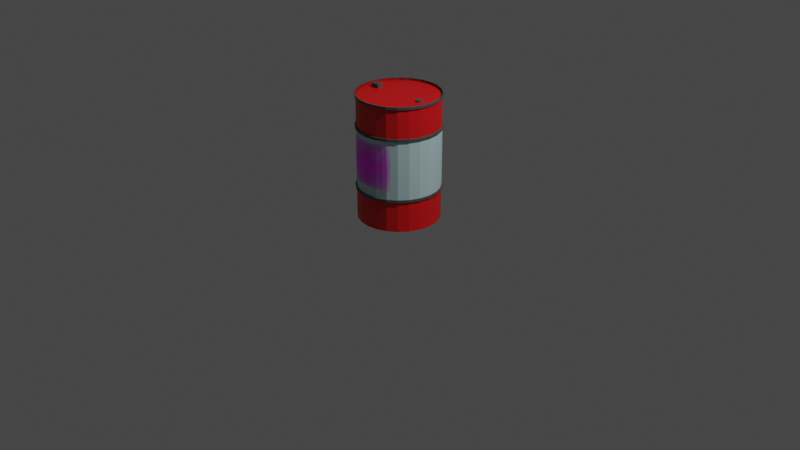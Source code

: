 # Source: boom-barrel.blend  (saved by Blender 3.6.11; exported with 4.5.12 LTS)
import bpy
from mathutils import Matrix  # noqa: F401  (used for matrix-valued properties, if any)

bpy.ops.wm.read_factory_settings(use_empty=True)
scene = bpy.context.scene
scene.name = 'Scene'

# ---- collections
col_collection = bpy.data.collections.new('Collection'); scene.collection.children.link(col_collection)
col_boom_barrel = bpy.data.collections.new('Boom-Barrel'); scene.collection.children.link(col_boom_barrel)

# ---- images (referenced by path relative to the original .blend; pixels are not part of the script)
import os
ASSET_DIR = os.environ.get("B2B_ASSET_DIR", "")  # directory of the original .blend (textures are referenced by path, not embedded)
HERE = os.path.dirname(os.path.abspath(__file__))  # packed textures are extracted next to this script under _unpacked/

def load_image(name, relpath, width, height, colorspace="sRGB"):
    """Load a texture the original file referenced (path relative to the .blend, or extracted next to this script)."""
    p = next((c for c in (os.path.join(HERE, relpath), os.path.join(ASSET_DIR, relpath)) if relpath and os.path.exists(c)), "")
    if p:
        img = bpy.data.images.load(p, check_existing=True)
        img.name = name
    else:  # same state as the original file: an image datablock whose file is absent (Cycles renders it pink)
        img = bpy.data.images.new(name, width, height)
        img.source = "FILE"
        img.filepath = "//" + (relpath or name)
    img.colorspace_settings.name = colorspace
    return img
img_explosive_sign_png = load_image('explosive-sign.png', 'explosive-sign.png', 1024, 1024, 'sRGB')

# ---- materials (node trees are filled in below, after node groups)
mat_rim = bpy.data.materials.new('Rim')
mat_rim.use_transparent_shadow = False
mat_explosive_sign = bpy.data.materials.new('explosive-sign')
mat_explosive_sign.surface_render_method = 'BLENDED'
mat_explosive_sign.blend_method = 'BLEND'
mat_red = bpy.data.materials.new('Red')
mat_red.use_transparent_shadow = False
mat_white = bpy.data.materials.new('White')
mat_white.use_transparent_shadow = False

# ---- material node trees
mat_rim.use_nodes = True; mat_rim.node_tree.nodes.clear()
_N = mat_rim.node_tree.nodes; _L = mat_rim.node_tree.links
n0 = _N.new('ShaderNodeBsdfPrincipled'); n0.name = 'Principled BSDF'; n0.location = (10, 300)
n0.distribution = 'GGX'
n0.subsurface_method = 'RANDOM_WALK_SKIN'
n0.inputs[0].default_value = (0.07518, 0.07518, 0.07518, 1.0)
n0.inputs[3].default_value = 1.45
n0.inputs[27].default_value = (0.0, 0.0, 0.0, 1.0)
n0.inputs[28].default_value = 1.0
n1 = _N.new('ShaderNodeOutputMaterial'); n1.name = 'Material Output'; n1.location = (300, 300)
_L.new(n0.outputs[0], n1.inputs[0])
n1.is_active_output = True
mat_explosive_sign.use_nodes = True; mat_explosive_sign.node_tree.nodes.clear()
_N = mat_explosive_sign.node_tree.nodes; _L = mat_explosive_sign.node_tree.links
n0 = _N.new('ShaderNodeOutputMaterial'); n0.name = 'Material Output'; n0.location = (300, 300)
n1 = _N.new('ShaderNodeTexImage'); n1.name = 'Image Texture'; n1.location = (-200, 300)
n1.image = img_explosive_sign_png
n1.extension = 'CLIP'
n2 = _N.new('ShaderNodeBsdfPrincipled'); n2.name = 'Principled BSDF'; n2.location = (0, 300)
n2.distribution = 'GGX'
n2.subsurface_method = 'RANDOM_WALK_SKIN'
n2.inputs[3].default_value = 1.45
n2.inputs[27].default_value = (0.0, 0.0, 0.0, 1.0)
n2.inputs[28].default_value = 1.0
_L.new(n1.outputs[0], n2.inputs[0])
_L.new(n1.outputs[1], n2.inputs[4])
_L.new(n2.outputs[0], n0.inputs[0])
n0.is_active_output = True
mat_red.use_nodes = True; mat_red.node_tree.nodes.clear()
_N = mat_red.node_tree.nodes; _L = mat_red.node_tree.links
n0 = _N.new('ShaderNodeBsdfPrincipled'); n0.name = 'Principled BSDF'; n0.location = (10, 300)
n0.distribution = 'GGX'
n0.subsurface_method = 'RANDOM_WALK_SKIN'
n0.inputs[0].default_value = (0.7104, 0.005144, 0.006856, 1.0)
n0.inputs[3].default_value = 1.45
n0.inputs[27].default_value = (0.0, 0.0, 0.0, 1.0)
n0.inputs[28].default_value = 1.0
n1 = _N.new('ShaderNodeOutputMaterial'); n1.name = 'Material Output'; n1.location = (300, 300)
_L.new(n0.outputs[0], n1.inputs[0])
n1.is_active_output = True
mat_white.use_nodes = True; mat_white.node_tree.nodes.clear()
_N = mat_white.node_tree.nodes; _L = mat_white.node_tree.links
n0 = _N.new('ShaderNodeBsdfPrincipled'); n0.name = 'Principled BSDF'; n0.location = (10, 300)
n0.distribution = 'GGX'
n0.subsurface_method = 'RANDOM_WALK_SKIN'
n0.inputs[0].default_value = (0.4745, 0.6507, 0.6769, 1.0)
n0.inputs[3].default_value = 1.45
n0.inputs[27].default_value = (0.0, 0.0, 0.0, 1.0)
n0.inputs[28].default_value = 1.0
n1 = _N.new('ShaderNodeOutputMaterial'); n1.name = 'Material Output'; n1.location = (300, 300)
_L.new(n0.outputs[0], n1.inputs[0])
n1.is_active_output = True

# ---- world
world_world = bpy.data.worlds.new('World'); scene.world = world_world
world_world.use_nodes = True; world_world.node_tree.nodes.clear()
_N = world_world.node_tree.nodes; _L = world_world.node_tree.links
n0 = _N.new('ShaderNodeOutputWorld'); n0.name = 'World Output'; n0.location = (300, 300)
n1 = _N.new('ShaderNodeBackground'); n1.name = 'Background'; n1.location = (10, 300)
n1.inputs[0].default_value = (0.05088, 0.05088, 0.05088, 1.0)
_L.new(n1.outputs[0], n0.inputs[0])
n0.is_active_output = True
world_world.color = (0.05088, 0.05088, 0.05088)
world_world.use_sun_shadow = False
world_world.sun_shadow_jitter_overblur = 0.0

# ---- cameras
cam_camera = bpy.data.cameras.new('Camera')
cam_camera.clip_end = 100.0
cam_camera.ortho_scale = 7.314

# ---- lights
light_light = bpy.data.lights.new('Light', 'POINT')
light_light.transmission_factor = 0.0
light_light.energy = 1000.0
light_light.shadow_soft_size = 0.1
light_light.shadow_maximum_resolution = 0.006
light_light.use_absolute_resolution = True

# ---- meshes
me_cube = bpy.data.meshes.new('Cube')
me_cube.from_pydata([(-1.0, -1.0, -1.0), (-1.0, -1.0, 1.0), (-1.0, 1.0, -1.0), (-1.0, 1.0, 1.0), (1.0, -1.0, -1.0), (1.0, -1.0, 1.0), (1.0, 1.0, -1.0), (1.0, 1.0, 1.0)], [], [(0, 1, 3, 2), (2, 3, 7, 6), (6, 7, 5, 4), (4, 5, 1, 0), (2, 6, 4, 0), (7, 3, 1, 5)])
_uv = me_cube.uv_layers.new(name='UVMap')
_uv.uv.foreach_set('vector', [0.375, 0.0, 0.625, 0.0, 0.625, 0.25, 0.375, 0.25, 0.375, 0.25, 0.625, 0.25, 0.625, 0.5, 0.375, 0.5, 0.375, 0.5, 0.625, 0.5, 0.625, 0.75, 0.375, 0.75, 0.375, 0.75, 0.625, 0.75, 0.625, 1.0, 0.375, 1.0, 0.125, 0.5, 0.375, 0.5, 0.375, 0.75, 0.125, 0.75, 0.625, 0.5, 0.875, 0.5, 0.875, 0.75, 0.625, 0.75])
me_cube.materials.append(mat_rim)
me_cube.update()
me_cylinder_004 = bpy.data.meshes.new('Cylinder.004')
me_cylinder_004.from_pydata([(0.0, 1.0, -1.0), (0.0, 1.0, 1.0), (0.3827, 0.9239, -1.0), (0.3827, 0.9239, 1.0), (0.7071, 0.7071, -1.0), (0.7071, 0.7071, 1.0), (0.9239, 0.3827, -1.0), (0.9239, 0.3827, 1.0), (1.0, 0.0, -1.0), (1.0, 0.0, 1.0), (0.9239, -0.3827, -1.0), (0.9239, -0.3827, 1.0), (0.7071, -0.7071, -1.0), (0.7071, -0.7071, 1.0), (0.3827, -0.9239, -1.0), (0.3827, -0.9239, 1.0), (0.0, -1.0, -1.0), (0.0, -1.0, 1.0), (-0.3827, -0.9239, -1.0), (-0.3827, -0.9239, 1.0), (-0.7071, -0.7071, -1.0), (-0.7071, -0.7071, 1.0), (-0.9239, -0.3827, -1.0), (-0.9239, -0.3827, 1.0), (-1.0, 0.0, -1.0), (-1.0, 0.0, 1.0), (-0.9239, 0.3827, -1.0), (-0.9239, 0.3827, 1.0), (-0.7071, 0.7071, -1.0), (-0.7071, 0.7071, 1.0), (-0.3827, 0.9239, -1.0), (-0.3827, 0.9239, 1.0)], [], [(0, 1, 3, 2), (2, 3, 5, 4), (4, 5, 7, 6), (6, 7, 9, 8), (8, 9, 11, 10), (10, 11, 13, 12), (12, 13, 15, 14), (14, 15, 17, 16), (16, 17, 19, 18), (18, 19, 21, 20), (20, 21, 23, 22), (22, 23, 25, 24), (24, 25, 27, 26), (26, 27, 29, 28), (3, 1, 31, 29, 27, 25, 23, 21, 19, 17, 15, 13, 11, 9, 7, 5), (28, 29, 31, 30), (30, 31, 1, 0), (0, 2, 4, 6, 8, 10, 12, 14, 16, 18, 20, 22, 24, 26, 28, 30)])
_uv = me_cylinder_004.uv_layers.new(name='UVMap')
_uv.uv.foreach_set('vector', [1.0, 0.5, 1.0, 1.0, 0.9375, 1.0, 0.9375, 0.5, 0.9375, 0.5, 0.9375, 1.0, 0.875, 1.0, 0.875, 0.5, 0.875, 0.5, 0.875, 1.0, 0.8125, 1.0, 0.8125, 0.5, 0.8125, 0.5, 0.8125, 1.0, 0.75, 1.0, 0.75, 0.5, 0.75, 0.5, 0.75, 1.0, 0.6875, 1.0, 0.6875, 0.5, 0.6875, 0.5, 0.6875, 1.0, 0.625, 1.0, 0.625, 0.5, 0.625, 0.5, 0.625, 1.0, 0.5625, 1.0, 0.5625, 0.5, 0.5625, 0.5, 0.5625, 1.0, 0.5, 1.0, 0.5, 0.5, 0.5, 0.5, 0.5, 1.0, 0.4375, 1.0, 0.4375, 0.5, 0.4375, 0.5, 0.4375, 1.0, 0.375, 1.0, 0.375, 0.5, 0.375, 0.5, 0.375, 1.0, 0.3125, 1.0, 0.3125, 0.5, 0.3125, 0.5, 0.3125, 1.0, 0.25, 1.0, 0.25, 0.5, 0.25, 0.5, 0.25, 1.0, 0.1875, 1.0, 0.1875, 0.5, 0.1875, 0.5, 0.1875, 1.0, 0.125, 1.0, 0.125, 0.5, 0.3418, 0.4717, 0.25, 0.49, 0.1582, 0.4717, 0.08029, 0.4197, 0.02827, 0.3418, 0.01, 0.25, 0.02827, 0.1582, 0.08029, 0.08029, 0.1582, 0.02827, 0.25, 0.01, 0.3418, 0.02827, 0.4197, 0.08029, 0.4717, 0.1582, 0.49, 0.25, 0.4717, 0.3418, 0.4197, 0.4197, 0.125, 0.5, 0.125, 1.0, 0.0625, 1.0, 0.0625, 0.5, 0.0625, 0.5, 0.0625, 1.0, 0.0, 1.0, 0.0, 0.5, 0.75, 0.49, 0.8418, 0.4717, 0.9197, 0.4197, 0.9717, 0.3418, 0.99, 0.25, 0.9717, 0.1582, 0.9197, 0.08029, 0.8418, 0.02827, 0.75, 0.01, 0.6582, 0.02827, 0.5803, 0.08029, 0.5283, 0.1582, 0.51, 0.25, 0.5283, 0.3418, 0.5803, 0.4197, 0.6582, 0.4717])
me_cylinder_004.materials.append(mat_rim)
me_cylinder_004.update()
me_explosive_sign = bpy.data.meshes.new('explosive-sign')
me_explosive_sign.from_pydata([(0.2526, 3.576e-07, -0.2261), (-0.2526, 1.788e-07, -0.2261), (0.2526, 4.172e-07, 0.2261), (-0.2526, 2.384e-07, 0.2261), (0.2526, 4.172e-07, 0.1696), (0.2526, 3.576e-07, 0.1131), (0.2526, 3.576e-07, 0.05653), (0.2526, 3.576e-07, 5.96e-08), (0.2526, 3.576e-07, -0.05653), (0.2526, 3.576e-07, -0.1131), (0.2526, 3.576e-07, -0.1696), (0.1895, 3.576e-07, -0.2261), (0.1263, 3.576e-07, -0.2261), (0.06316, 2.98e-07, -0.2261), (-1.863e-09, 2.98e-07, -0.2261), (-0.06316, 2.384e-07, -0.2261), (-0.1263, 2.384e-07, -0.2261), (-0.1895, 2.384e-07, -0.2261), (-0.2526, 1.788e-07, -0.1696), (-0.2526, 2.384e-07, -0.1131), (-0.2526, 2.384e-07, -0.05653), (-0.2526, 2.384e-07, 5.96e-08), (-0.2526, 2.384e-07, 0.05653), (-0.2526, 2.384e-07, 0.1131), (-0.2526, 2.384e-07, 0.1696), (-0.1895, 2.384e-07, 0.2261), (-0.1263, 2.384e-07, 0.2261), (-0.06316, 2.98e-07, 0.2261), (-1.863e-09, 2.98e-07, 0.2261), (0.06316, 3.576e-07, 0.2261), (0.1263, 3.576e-07, 0.2261), (0.1895, 3.576e-07, 0.2261), (0.1895, 3.576e-07, -0.1696), (0.1895, 3.576e-07, -0.1131), (0.1895, 3.576e-07, -0.05653), (0.1895, 3.576e-07, 5.96e-08), (0.1895, 3.576e-07, 0.05653), (0.1895, 3.576e-07, 0.1131), (0.1895, 3.576e-07, 0.1696), (0.1263, 3.576e-07, -0.1696), (0.1263, 3.576e-07, -0.1131), (0.1263, 3.576e-07, -0.05653), (0.1263, 3.576e-07, 5.96e-08), (0.1263, 3.576e-07, 0.05653), (0.1263, 3.576e-07, 0.1131), (0.1263, 3.576e-07, 0.1696), (0.06316, 2.98e-07, -0.1696), (0.06316, 2.98e-07, -0.1131), (0.06316, 2.98e-07, -0.05653), (0.06316, 2.98e-07, 5.96e-08), (0.06316, 2.98e-07, 0.05653), (0.06316, 2.98e-07, 0.1131), (0.06316, 2.98e-07, 0.1696), (-1.863e-09, 2.98e-07, -0.1696), (-1.863e-09, 2.98e-07, -0.1131), (-1.863e-09, 2.98e-07, -0.05653), (-1.863e-09, 2.98e-07, 5.96e-08), (-1.863e-09, 2.98e-07, 0.05653), (-1.863e-09, 2.98e-07, 0.1131), (-1.863e-09, 2.98e-07, 0.1696), (-0.06316, 2.98e-07, -0.1696), (-0.06316, 2.98e-07, -0.1131), (-0.06316, 2.98e-07, -0.05653), (-0.06316, 2.98e-07, 5.96e-08), (-0.06316, 2.98e-07, 0.05653), (-0.06316, 2.98e-07, 0.1131), (-0.06316, 2.98e-07, 0.1696), (-0.1263, 2.384e-07, -0.1696), (-0.1263, 2.384e-07, -0.1131), (-0.1263, 2.384e-07, -0.05653), (-0.1263, 2.384e-07, 5.96e-08), (-0.1263, 2.384e-07, 0.05653), (-0.1263, 2.384e-07, 0.1131), (-0.1263, 2.384e-07, 0.1696), (-0.1895, 2.384e-07, -0.1696), (-0.1895, 2.384e-07, -0.1131), (-0.1895, 2.384e-07, -0.05653), (-0.1895, 2.384e-07, 5.96e-08), (-0.1895, 2.384e-07, 0.05653), (-0.1895, 2.384e-07, 0.1131), (-0.1895, 2.384e-07, 0.1696)], [], [(80, 24, 3, 25), (4, 38, 31, 2), (38, 45, 30, 31), (45, 52, 29, 30), (52, 59, 28, 29), (59, 66, 27, 28), (66, 73, 26, 27), (73, 80, 25, 26), (0, 11, 32, 10), (10, 32, 33, 9), (9, 33, 34, 8), (8, 34, 35, 7), (7, 35, 36, 6), (6, 36, 37, 5), (5, 37, 38, 4), (11, 12, 39, 32), (32, 39, 40, 33), (33, 40, 41, 34), (34, 41, 42, 35), (35, 42, 43, 36), (36, 43, 44, 37), (37, 44, 45, 38), (12, 13, 46, 39), (39, 46, 47, 40), (40, 47, 48, 41), (41, 48, 49, 42), (42, 49, 50, 43), (43, 50, 51, 44), (44, 51, 52, 45), (13, 14, 53, 46), (46, 53, 54, 47), (47, 54, 55, 48), (48, 55, 56, 49), (49, 56, 57, 50), (50, 57, 58, 51), (51, 58, 59, 52), (14, 15, 60, 53), (53, 60, 61, 54), (54, 61, 62, 55), (55, 62, 63, 56), (56, 63, 64, 57), (57, 64, 65, 58), (58, 65, 66, 59), (15, 16, 67, 60), (60, 67, 68, 61), (61, 68, 69, 62), (62, 69, 70, 63), (63, 70, 71, 64), (64, 71, 72, 65), (65, 72, 73, 66), (16, 17, 74, 67), (67, 74, 75, 68), (68, 75, 76, 69), (69, 76, 77, 70), (70, 77, 78, 71), (71, 78, 79, 72), (72, 79, 80, 73), (17, 1, 18, 74), (74, 18, 19, 75), (75, 19, 20, 76), (76, 20, 21, 77), (77, 21, 22, 78), (78, 22, 23, 79), (79, 23, 24, 80)])
_uv = me_explosive_sign.uv_layers.new(name='UVMap')
_uv.uv.foreach_set('vector', [0.875, 0.875, 1.0, 0.875, 1.0, 1.0, 0.875, 1.0, 0.0, 0.875, 0.125, 0.875, 0.125, 1.0, 0.0, 1.0, 0.125, 0.875, 0.25, 0.875, 0.25, 1.0, 0.125, 1.0, 0.25, 0.875, 0.375, 0.875, 0.375, 1.0, 0.25, 1.0, 0.375, 0.875, 0.5, 0.875, 0.5, 1.0, 0.375, 1.0, 0.5, 0.875, 0.625, 0.875, 0.625, 1.0, 0.5, 1.0, 0.625, 0.875, 0.75, 0.875, 0.75, 1.0, 0.625, 1.0, 0.75, 0.875, 0.875, 0.875, 0.875, 1.0, 0.75, 1.0, 0.0, 0.0, 0.125, 0.0, 0.125, 0.125, 0.0, 0.125, 0.0, 0.125, 0.125, 0.125, 0.125, 0.25, 0.0, 0.25, 0.0, 0.25, 0.125, 0.25, 0.125, 0.375, 0.0, 0.375, 0.0, 0.375, 0.125, 0.375, 0.125, 0.5, 0.0, 0.5, 0.0, 0.5, 0.125, 0.5, 0.125, 0.625, 0.0, 0.625, 0.0, 0.625, 0.125, 0.625, 0.125, 0.75, 0.0, 0.75, 0.0, 0.75, 0.125, 0.75, 0.125, 0.875, 0.0, 0.875, 0.125, 0.0, 0.25, 0.0, 0.25, 0.125, 0.125, 0.125, 0.125, 0.125, 0.25, 0.125, 0.25, 0.25, 0.125, 0.25, 0.125, 0.25, 0.25, 0.25, 0.25, 0.375, 0.125, 0.375, 0.125, 0.375, 0.25, 0.375, 0.25, 0.5, 0.125, 0.5, 0.125, 0.5, 0.25, 0.5, 0.25, 0.625, 0.125, 0.625, 0.125, 0.625, 0.25, 0.625, 0.25, 0.75, 0.125, 0.75, 0.125, 0.75, 0.25, 0.75, 0.25, 0.875, 0.125, 0.875, 0.25, 0.0, 0.375, 0.0, 0.375, 0.125, 0.25, 0.125, 0.25, 0.125, 0.375, 0.125, 0.375, 0.25, 0.25, 0.25, 0.25, 0.25, 0.375, 0.25, 0.375, 0.375, 0.25, 0.375, 0.25, 0.375, 0.375, 0.375, 0.375, 0.5, 0.25, 0.5, 0.25, 0.5, 0.375, 0.5, 0.375, 0.625, 0.25, 0.625, 0.25, 0.625, 0.375, 0.625, 0.375, 0.75, 0.25, 0.75, 0.25, 0.75, 0.375, 0.75, 0.375, 0.875, 0.25, 0.875, 0.375, 0.0, 0.5, 0.0, 0.5, 0.125, 0.375, 0.125, 0.375, 0.125, 0.5, 0.125, 0.5, 0.25, 0.375, 0.25, 0.375, 0.25, 0.5, 0.25, 0.5, 0.375, 0.375, 0.375, 0.375, 0.375, 0.5, 0.375, 0.5, 0.5, 0.375, 0.5, 0.375, 0.5, 0.5, 0.5, 0.5, 0.625, 0.375, 0.625, 0.375, 0.625, 0.5, 0.625, 0.5, 0.75, 0.375, 0.75, 0.375, 0.75, 0.5, 0.75, 0.5, 0.875, 0.375, 0.875, 0.5, 0.0, 0.625, 0.0, 0.625, 0.125, 0.5, 0.125, 0.5, 0.125, 0.625, 0.125, 0.625, 0.25, 0.5, 0.25, 0.5, 0.25, 0.625, 0.25, 0.625, 0.375, 0.5, 0.375, 0.5, 0.375, 0.625, 0.375, 0.625, 0.5, 0.5, 0.5, 0.5, 0.5, 0.625, 0.5, 0.625, 0.625, 0.5, 0.625, 0.5, 0.625, 0.625, 0.625, 0.625, 0.75, 0.5, 0.75, 0.5, 0.75, 0.625, 0.75, 0.625, 0.875, 0.5, 0.875, 0.625, 0.0, 0.75, 0.0, 0.75, 0.125, 0.625, 0.125, 0.625, 0.125, 0.75, 0.125, 0.75, 0.25, 0.625, 0.25, 0.625, 0.25, 0.75, 0.25, 0.75, 0.375, 0.625, 0.375, 0.625, 0.375, 0.75, 0.375, 0.75, 0.5, 0.625, 0.5, 0.625, 0.5, 0.75, 0.5, 0.75, 0.625, 0.625, 0.625, 0.625, 0.625, 0.75, 0.625, 0.75, 0.75, 0.625, 0.75, 0.625, 0.75, 0.75, 0.75, 0.75, 0.875, 0.625, 0.875, 0.75, 0.0, 0.875, 0.0, 0.875, 0.125, 0.75, 0.125, 0.75, 0.125, 0.875, 0.125, 0.875, 0.25, 0.75, 0.25, 0.75, 0.25, 0.875, 0.25, 0.875, 0.375, 0.75, 0.375, 0.75, 0.375, 0.875, 0.375, 0.875, 0.5, 0.75, 0.5, 0.75, 0.5, 0.875, 0.5, 0.875, 0.625, 0.75, 0.625, 0.75, 0.625, 0.875, 0.625, 0.875, 0.75, 0.75, 0.75, 0.75, 0.75, 0.875, 0.75, 0.875, 0.875, 0.75, 0.875, 0.875, 0.0, 1.0, 0.0, 1.0, 0.125, 0.875, 0.125, 0.875, 0.125, 1.0, 0.125, 1.0, 0.25, 0.875, 0.25, 0.875, 0.25, 1.0, 0.25, 1.0, 0.375, 0.875, 0.375, 0.875, 0.375, 1.0, 0.375, 1.0, 0.5, 0.875, 0.5, 0.875, 0.5, 1.0, 0.5, 1.0, 0.625, 0.875, 0.625, 0.875, 0.625, 1.0, 0.625, 1.0, 0.75, 0.875, 0.75, 0.875, 0.75, 1.0, 0.75, 1.0, 0.875, 0.875, 0.875])
me_explosive_sign.materials.append(mat_explosive_sign)
me_explosive_sign.update()
me_cylinder_002 = bpy.data.meshes.new('Cylinder.002')
me_cylinder_002.from_pydata([(0.1054, 0.3933, 1.205), (0.0, 0.4072, 1.205), (0.2036, 0.3527, 1.205), (0.2879, 0.2879, 1.205), (0.3527, 0.2036, 1.205), (0.3933, 0.1054, 1.205), (0.4072, 0.0, 1.205), (0.3933, -0.1054, 1.205), (0.3527, -0.2036, 1.205), (0.2879, -0.2879, 1.205), (0.2036, -0.3527, 1.205), (0.1054, -0.3933, 1.205), (0.0, -0.4072, 1.205), (-0.1054, -0.3933, 1.205), (-0.2036, -0.3527, 1.205), (-0.2879, -0.2879, 1.205), (-0.3527, -0.2036, 1.205), (-0.3933, -0.1054, 1.205), (-0.4072, 0.0, 1.205), (-0.3933, 0.1054, 1.205), (-0.3527, 0.2036, 1.205), (-0.2879, 0.2879, 1.205), (-0.2036, 0.3527, 1.205), (-0.1054, 0.3933, 1.205), (0.1054, 0.3933, 1.179), (0.0, 0.4072, 1.179), (0.2036, 0.3527, 1.179), (0.2879, 0.2879, 1.179), (0.3527, 0.2036, 1.179), (0.3933, 0.1054, 1.179), (0.4072, 0.0, 1.179), (0.3933, -0.1054, 1.179), (0.3527, -0.2036, 1.179), (0.2879, -0.2879, 1.179), (0.2036, -0.3527, 1.179), (0.1054, -0.3933, 1.179), (0.0, -0.4072, 1.179), (-0.1054, -0.3933, 1.179), (-0.2036, -0.3527, 1.179), (-0.2879, -0.2879, 1.179), (-0.3527, -0.2036, 1.179), (-0.3933, -0.1054, 1.179), (-0.4072, 0.0, 1.179), (-0.3933, 0.1054, 1.179), (-0.3527, 0.2036, 1.179), (-0.2879, 0.2879, 1.179), (-0.2036, 0.3527, 1.179), (-0.1054, 0.3933, 1.179), (0.1054, 0.3933, -0.04318), (0.0, 0.4072, -0.04318), (0.2036, 0.3527, -0.04318), (0.2879, 0.2879, -0.04318), (0.3527, 0.2036, -0.04318), (0.3933, 0.1054, -0.04318), (0.4072, 0.0, -0.04318), (0.3933, -0.1054, -0.04318), (0.3527, -0.2036, -0.04318), (0.2879, -0.2879, -0.04318), (0.2036, -0.3527, -0.04318), (0.1054, -0.3933, -0.04318), (0.0, -0.4072, -0.04318), (-0.1054, -0.3933, -0.04318), (-0.2036, -0.3527, -0.04318), (-0.2879, -0.2879, -0.04318), (-0.3527, -0.2036, -0.04318), (-0.3933, -0.1054, -0.04318), (-0.4072, 0.0, -0.04318), (-0.3933, 0.1054, -0.04318), (-0.3527, 0.2036, -0.04318), (-0.2879, 0.2879, -0.04318), (-0.2036, 0.3527, -0.04318), (-0.1054, 0.3933, -0.04318), (0.3933, 0.1054, 0.8882), (0.3933, 0.1054, 0.2734), (0.3527, 0.2036, 0.2734), (0.3527, 0.2036, 0.8882), (-0.3527, 0.2036, 0.8882), (-0.3527, 0.2036, 0.2734), (-0.3933, 0.1054, 0.2734), (-0.3933, 0.1054, 0.8882), (-0.1054, -0.3933, 0.8882), (-0.1054, -0.3933, 0.2734), (0.0, -0.4072, 0.2734), (0.0, -0.4072, 0.8882), (0.4072, 0.0, 0.8882), (0.4072, 0.0, 0.2734), (-0.2879, 0.2879, 0.8882), (-0.2879, 0.2879, 0.2734), (-0.2036, -0.3527, 0.8882), (-0.2036, -0.3527, 0.2734), (0.3933, -0.1054, 0.8882), (0.3933, -0.1054, 0.2734), (-0.2036, 0.3527, 0.8882), (-0.2036, 0.3527, 0.2734), (-0.2879, -0.2879, 0.8882), (-0.2879, -0.2879, 0.2734), (0.3527, -0.2036, 0.8882), (0.3527, -0.2036, 0.2734), (-0.1054, 0.3933, 0.8882), (-0.1054, 0.3933, 0.2734), (0.1054, 0.3933, 0.8882), (0.1054, 0.3933, 0.2734), (0.0, 0.4072, 0.2734), (0.0, 0.4072, 0.8882), (-0.3527, -0.2036, 0.8882), (-0.3527, -0.2036, 0.2734), (0.2879, -0.2879, 0.8882), (0.2879, -0.2879, 0.2734), (0.2036, 0.3527, 0.8882), (0.2036, 0.3527, 0.2734), (-0.3933, -0.1054, 0.8882), (-0.3933, -0.1054, 0.2734), (0.2036, -0.3527, 0.8882), (0.2036, -0.3527, 0.2734), (0.2879, 0.2879, 0.8882), (0.2879, 0.2879, 0.2734), (-0.4072, 0.0, 0.8882), (-0.4072, 0.0, 0.2734), (0.1054, -0.3933, 0.8882), (0.1054, -0.3933, 0.2734)], [], [(74, 73, 53, 52), (48, 50, 51, 52, 53, 54, 55, 56, 57, 58, 59, 60, 61, 62, 63, 64, 65, 66, 67, 68, 69, 70, 71, 49), (78, 77, 68, 67), (82, 81, 61, 60), (73, 85, 54, 53), (77, 87, 69, 68), (81, 89, 62, 61), (85, 91, 55, 54), (87, 93, 70, 69), (89, 95, 63, 62), (91, 97, 56, 55), (93, 99, 71, 70), (102, 101, 48, 49), (95, 105, 64, 63), (97, 107, 57, 56), (99, 102, 49, 71), (101, 109, 50, 48), (105, 111, 65, 64), (107, 113, 58, 57), (109, 115, 51, 50), (111, 117, 66, 65), (113, 119, 59, 58), (115, 74, 52, 51), (117, 78, 67, 66), (119, 82, 60, 59), (11, 12, 83, 118), (18, 19, 79, 116), (3, 4, 75, 114), (10, 11, 118, 112), (17, 18, 116, 110), (2, 3, 114, 108), (9, 10, 112, 106), (16, 17, 110, 104), (0, 2, 108, 100), (23, 1, 103, 98), (8, 9, 106, 96), (15, 16, 104, 94), (1, 0, 100, 103), (22, 23, 98, 92), (7, 8, 96, 90), (14, 15, 94, 88), (21, 22, 92, 86), (6, 7, 90, 84), (13, 14, 88, 80), (20, 21, 86, 76), (5, 6, 84, 72), (12, 13, 80, 83), (19, 20, 76, 79), (4, 5, 72, 75), (24, 26, 27, 28, 29, 30, 31, 32, 33, 34, 35, 36, 37, 38, 39, 40, 41, 42, 43, 44, 45, 46, 47, 25)])
_uv = me_cylinder_002.uv_layers.new(name='UVMap')
_uv.uv.foreach_set('vector', [0.4517, 0.3665, 0.475, 0.3103, 0.475, 0.3103, 0.4517, 0.3665, 0.0, 0.0, 0.0, 0.0, 0.0, 0.0, 0.0, 0.0, 0.0, 0.0, 0.0, 0.0, 0.0, 0.0, 0.0, 0.0, 0.0, 0.0, 0.0, 0.0, 0.0, 0.0, 0.0, 0.0, 0.0, 0.0, 0.0, 0.0, 0.0, 0.0, 0.0, 0.0, 0.0, 0.0, 0.0, 0.0, 0.0, 0.0, 0.0, 0.0, 0.0, 0.0, 0.0, 0.0, 0.0, 0.0, 0.0, 0.0, 0.02498, 0.3103, 0.04825, 0.3665, 0.04825, 0.3665, 0.02498, 0.3103, 0.25, 0.01704, 0.1897, 0.02498, 0.1897, 0.02498, 0.25, 0.01704, 0.475, 0.3103, 0.483, 0.25, 0.483, 0.25, 0.475, 0.3103, 0.04825, 0.3665, 0.08528, 0.4147, 0.08528, 0.4147, 0.04825, 0.3665, 0.1897, 0.02498, 0.1335, 0.04825, 0.1335, 0.04825, 0.1897, 0.02498, 0.483, 0.25, 0.475, 0.1897, 0.475, 0.1897, 0.483, 0.25, 0.08528, 0.4147, 0.1335, 0.4517, 0.1335, 0.4517, 0.08528, 0.4147, 0.1335, 0.04825, 0.08528, 0.08528, 0.08528, 0.08528, 0.1335, 0.04825, 0.475, 0.1897, 0.4517, 0.1335, 0.4517, 0.1335, 0.475, 0.1897, 0.1335, 0.4517, 0.1897, 0.475, 0.1897, 0.475, 0.1335, 0.4517, 0.25, 0.483, 0.3103, 0.475, 0.3103, 0.475, 0.25, 0.483, 0.08528, 0.08528, 0.04825, 0.1335, 0.04825, 0.1335, 0.08528, 0.08528, 0.4517, 0.1335, 0.4147, 0.08528, 0.4147, 0.08528, 0.4517, 0.1335, 0.1897, 0.475, 0.25, 0.483, 0.25, 0.483, 0.1897, 0.475, 0.3103, 0.475, 0.3665, 0.4517, 0.3665, 0.4517, 0.3103, 0.475, 0.04825, 0.1335, 0.02498, 0.1897, 0.02498, 0.1897, 0.04825, 0.1335, 0.4147, 0.08528, 0.3665, 0.04825, 0.3665, 0.04825, 0.4147, 0.08528, 0.3665, 0.4517, 0.4147, 0.4147, 0.4147, 0.4147, 0.3665, 0.4517, 0.02498, 0.1897, 0.01704, 0.25, 0.01704, 0.25, 0.02498, 0.1897, 0.3665, 0.04825, 0.3103, 0.02498, 0.3103, 0.02498, 0.3665, 0.04825, 0.4147, 0.4147, 0.4517, 0.3665, 0.4517, 0.3665, 0.4147, 0.4147, 0.01704, 0.25, 0.02498, 0.3103, 0.02498, 0.3103, 0.01704, 0.25, 0.3103, 0.02498, 0.25, 0.01704, 0.25, 0.01704, 0.3103, 0.02498, 0.3103, 0.02498, 0.25, 0.01704, 0.25, 0.01704, 0.3103, 0.02498, 0.01704, 0.25, 0.02498, 0.3103, 0.02498, 0.3103, 0.01704, 0.25, 0.4147, 0.4147, 0.4517, 0.3665, 0.4517, 0.3665, 0.4147, 0.4147, 0.3665, 0.04825, 0.3103, 0.02498, 0.3103, 0.02498, 0.3665, 0.04825, 0.02498, 0.1897, 0.01704, 0.25, 0.01704, 0.25, 0.02498, 0.1897, 0.3665, 0.4517, 0.4147, 0.4147, 0.4147, 0.4147, 0.3665, 0.4517, 0.4147, 0.08528, 0.3665, 0.04825, 0.3665, 0.04825, 0.4147, 0.08528, 0.04825, 0.1335, 0.02498, 0.1897, 0.02498, 0.1897, 0.04825, 0.1335, 0.3103, 0.475, 0.3665, 0.4517, 0.3665, 0.4517, 0.3103, 0.475, 0.1897, 0.475, 0.25, 0.483, 0.25, 0.483, 0.1897, 0.475, 0.4517, 0.1335, 0.4147, 0.08528, 0.4147, 0.08528, 0.4517, 0.1335, 0.08528, 0.08528, 0.04825, 0.1335, 0.04825, 0.1335, 0.08528, 0.08528, 0.25, 0.483, 0.3103, 0.475, 0.3103, 0.475, 0.25, 0.483, 0.1335, 0.4517, 0.1897, 0.475, 0.1897, 0.475, 0.1335, 0.4517, 0.475, 0.1897, 0.4517, 0.1335, 0.4517, 0.1335, 0.475, 0.1897, 0.1335, 0.04825, 0.08528, 0.08528, 0.08528, 0.08528, 0.1335, 0.04825, 0.08528, 0.4147, 0.1335, 0.4517, 0.1335, 0.4517, 0.08528, 0.4147, 0.483, 0.25, 0.475, 0.1897, 0.475, 0.1897, 0.483, 0.25, 0.1897, 0.02498, 0.1335, 0.04825, 0.1335, 0.04825, 0.1897, 0.02498, 0.04825, 0.3665, 0.08528, 0.4147, 0.08528, 0.4147, 0.04825, 0.3665, 0.475, 0.3103, 0.483, 0.25, 0.483, 0.25, 0.475, 0.3103, 0.25, 0.01704, 0.1897, 0.02498, 0.1897, 0.02498, 0.25, 0.01704, 0.02498, 0.3103, 0.04825, 0.3665, 0.04825, 0.3665, 0.02498, 0.3103, 0.4517, 0.3665, 0.475, 0.3103, 0.475, 0.3103, 0.4517, 0.3665, 0.0, 0.0, 0.0, 0.0, 0.0, 0.0, 0.0, 0.0, 0.0, 0.0, 0.0, 0.0, 0.0, 0.0, 0.0, 0.0, 0.0, 0.0, 0.0, 0.0, 0.0, 0.0, 0.0, 0.0, 0.0, 0.0, 0.0, 0.0, 0.0, 0.0, 0.0, 0.0, 0.0, 0.0, 0.0, 0.0, 0.0, 0.0, 0.0, 0.0, 0.0, 0.0, 0.0, 0.0, 0.0, 0.0, 0.0, 0.0])
me_cylinder_002.materials.append(mat_red)
me_cylinder_002.update()
me_cylinder_003 = bpy.data.meshes.new('Cylinder.003')
me_cylinder_003.from_pydata([(6.985e-10, 0.4195, -0.01254), (0.1086, 0.4052, -0.01254), (0.2098, 0.3633, -0.01254), (0.2966, 0.2966, -0.01254), (0.3633, 0.2098, -0.01254), (0.4052, 0.1086, -0.01254), (0.4195, -3.104e-10, -0.01254), (0.4052, -0.1086, -0.01254), (0.3633, -0.2098, -0.01254), (0.2966, -0.2966, -0.01254), (0.2098, -0.3633, -0.01254), (0.1086, -0.4052, -0.01254), (6.985e-10, -0.4195, -0.01254), (-0.1086, -0.4052, -0.01254), (-0.2098, -0.3633, -0.01254), (-0.2966, -0.2966, -0.01254), (-0.3633, -0.2098, -0.01254), (-0.4052, -0.1086, -0.01254), (-0.4195, -3.104e-10, -0.01254), (-0.4052, 0.1086, -0.01254), (-0.3633, 0.2098, -0.01254), (-0.2966, 0.2966, -0.01254), (-0.2098, 0.3633, -0.01254), (-0.1086, 0.4052, -0.01254), (0.1054, 0.3933, 0.01267), (6.985e-10, 0.4072, 0.01267), (0.2036, 0.3527, 0.01267), (0.2879, 0.2879, 0.01267), (0.3527, 0.2036, 0.01267), (0.3933, 0.1054, 0.01267), (0.4072, -3.104e-10, 0.01267), (0.3933, -0.1054, 0.01267), (0.3527, -0.2036, 0.01267), (0.2879, -0.2879, 0.01267), (0.2036, -0.3527, 0.01267), (0.1054, -0.3933, 0.01267), (6.985e-10, -0.4072, 0.01267), (-0.1054, -0.3933, 0.01267), (-0.2036, -0.3527, 0.01267), (-0.2879, -0.2879, 0.01267), (-0.3527, -0.2036, 0.01267), (-0.3933, -0.1054, 0.01267), (-0.4072, -3.104e-10, 0.01267), (-0.3933, 0.1054, 0.01267), (-0.3527, 0.2036, 0.01267), (-0.2879, 0.2879, 0.01267), (-0.2036, 0.3527, 0.01267), (-0.1054, 0.3933, 0.01267), (0.1086, 0.4052, 0.01267), (6.985e-10, 0.4195, 0.01267), (0.2098, 0.3633, 0.01267), (0.2966, 0.2966, 0.01267), (0.3633, 0.2098, 0.01267), (0.4052, 0.1086, 0.01267), (0.4195, -3.104e-10, 0.01267), (0.4052, -0.1086, 0.01267), (0.3633, -0.2098, 0.01267), (0.2966, -0.2966, 0.01267), (0.2098, -0.3633, 0.01267), (0.1086, -0.4052, 0.01267), (6.985e-10, -0.4195, 0.01267), (-0.1086, -0.4052, 0.01267), (-0.2098, -0.3633, 0.01267), (-0.2966, -0.2966, 0.01267), (-0.3633, -0.2098, 0.01267), (-0.4052, -0.1086, 0.01267), (-0.4195, -3.104e-10, 0.01267), (-0.4052, 0.1086, 0.01267), (-0.3633, 0.2098, 0.01267), (-0.2966, 0.2966, 0.01267), (-0.2098, 0.3633, 0.01267), (-0.1086, 0.4052, 0.01267), (0.1054, 0.3933, -0.01281), (6.985e-10, 0.4072, -0.01281), (0.2036, 0.3527, -0.01281), (0.2879, 0.2879, -0.01281), (0.3527, 0.2036, -0.01281), (0.3933, 0.1054, -0.01281), (0.4072, -3.104e-10, -0.01281), (0.3933, -0.1054, -0.01281), (0.3527, -0.2036, -0.01281), (0.2879, -0.2879, -0.01281), (0.2036, -0.3527, -0.01281), (0.1054, -0.3933, -0.01281), (6.985e-10, -0.4072, -0.01281), (-0.1054, -0.3933, -0.01281), (-0.2036, -0.3527, -0.01281), (-0.2879, -0.2879, -0.01281), (-0.3527, -0.2036, -0.01281), (-0.3933, -0.1054, -0.01281), (-0.4072, -3.104e-10, -0.01281), (-0.3933, 0.1054, -0.01281), (-0.3527, 0.2036, -0.01281), (-0.2879, 0.2879, -0.01281), (-0.2036, 0.3527, -0.01281), (-0.1054, 0.3933, -0.01281)], [], [(14, 13, 61, 62), (37, 36, 84, 85), (19, 18, 66, 67), (0, 23, 71, 49), (2, 1, 48, 50), (7, 6, 54, 55), (12, 11, 59, 60), (17, 16, 64, 65), (22, 21, 69, 70), (5, 4, 52, 53), (10, 9, 57, 58), (15, 14, 62, 63), (20, 19, 67, 68), (3, 2, 50, 51), (8, 7, 55, 56), (1, 0, 49, 48), (13, 12, 60, 61), (18, 17, 65, 66), (23, 22, 70, 71), (6, 5, 53, 54), (11, 10, 58, 59), (16, 15, 63, 64), (21, 20, 68, 69), (4, 3, 51, 52), (9, 8, 56, 57), (25, 24, 48, 49), (24, 26, 50, 48), (26, 27, 51, 50), (27, 28, 52, 51), (28, 29, 53, 52), (29, 30, 54, 53), (30, 31, 55, 54), (31, 32, 56, 55), (32, 33, 57, 56), (33, 34, 58, 57), (34, 35, 59, 58), (35, 36, 60, 59), (36, 37, 61, 60), (37, 38, 62, 61), (38, 39, 63, 62), (39, 40, 64, 63), (40, 41, 65, 64), (41, 42, 66, 65), (42, 43, 67, 66), (43, 44, 68, 67), (44, 45, 69, 68), (45, 46, 70, 69), (46, 47, 71, 70), (47, 25, 49, 71), (30, 29, 77, 78), (45, 44, 92, 93), (38, 37, 85, 86), (31, 30, 78, 79), (46, 45, 93, 94), (39, 38, 86, 87), (32, 31, 79, 80), (47, 46, 94, 95), (24, 25, 73, 72), (40, 39, 87, 88), (33, 32, 80, 81), (25, 47, 95, 73), (26, 24, 72, 74), (41, 40, 88, 89), (34, 33, 81, 82), (27, 26, 74, 75), (42, 41, 89, 90), (35, 34, 82, 83), (28, 27, 75, 76), (43, 42, 90, 91), (36, 35, 83, 84), (29, 28, 76, 77), (44, 43, 91, 92), (7, 8, 80, 79), (8, 9, 81, 80), (0, 1, 2, 3, 4, 5, 6, 7, 79, 78, 77, 76, 75, 74, 72, 73, 95, 94, 93, 92, 91, 90, 89, 88, 87, 86, 85, 84, 83, 82, 81, 9, 10, 11, 12, 13, 14, 15, 16, 17, 18, 19, 20, 21, 22, 23)])
_uv = me_cylinder_003.uv_layers.new(name='UVMap')
_uv.uv.foreach_set('vector', [0.4167, 1.0, 0.4583, 1.0, 0.4583, 1.0, 0.4167, 1.0, 0.1897, 0.02498, 0.25, 0.01704, 0.25, 0.01704, 0.1897, 0.02498, 0.2083, 1.0, 0.25, 1.0, 0.25, 1.0, 0.2083, 1.0, -1.863e-07, 1.0, 0.04167, 1.0, 0.04167, 1.0, -1.863e-07, 1.0, 0.9167, 1.0, 0.9583, 1.0, 0.9583, 1.0, 0.9167, 1.0, 0.7083, 1.0, 0.75, 1.0, 0.75, 1.0, 0.7083, 1.0, 0.5, 1.0, 0.5417, 1.0, 0.5417, 1.0, 0.5, 1.0, 0.2917, 1.0, 0.3333, 1.0, 0.3333, 1.0, 0.2917, 1.0, 0.08333, 1.0, 0.125, 1.0, 0.125, 1.0, 0.08333, 1.0, 0.7917, 1.0, 0.8333, 1.0, 0.8333, 1.0, 0.7917, 1.0, 0.5833, 1.0, 0.625, 1.0, 0.625, 1.0, 0.5833, 1.0, 0.375, 1.0, 0.4167, 1.0, 0.4167, 1.0, 0.375, 1.0, 0.1667, 1.0, 0.2083, 1.0, 0.2083, 1.0, 0.1667, 1.0, 0.875, 1.0, 0.9167, 1.0, 0.9167, 1.0, 0.875, 1.0, 0.6667, 1.0, 0.7083, 1.0, 0.7083, 1.0, 0.6667, 1.0, 0.9583, 1.0, 1.0, 1.0, 1.0, 1.0, 0.9583, 1.0, 0.4583, 1.0, 0.5, 1.0, 0.5, 1.0, 0.4583, 1.0, 0.25, 1.0, 0.2917, 1.0, 0.2917, 1.0, 0.25, 1.0, 0.04167, 1.0, 0.08333, 1.0, 0.08333, 1.0, 0.04167, 1.0, 0.75, 1.0, 0.7917, 1.0, 0.7917, 1.0, 0.75, 1.0, 0.5417, 1.0, 0.5833, 1.0, 0.5833, 1.0, 0.5417, 1.0, 0.3333, 1.0, 0.375, 1.0, 0.375, 1.0, 0.3333, 1.0, 0.125, 1.0, 0.1667, 1.0, 0.1667, 1.0, 0.125, 1.0, 0.8333, 1.0, 0.875, 1.0, 0.875, 1.0, 0.8333, 1.0, 0.625, 1.0, 0.6667, 1.0, 0.6667, 1.0, 0.625, 1.0, 0.25, 0.483, 0.3103, 0.475, 0.3121, 0.4818, 0.25, 0.49, 0.3103, 0.475, 0.3665, 0.4517, 0.37, 0.4578, 0.3121, 0.4818, 0.3665, 0.4517, 0.4147, 0.4147, 0.4197, 0.4197, 0.37, 0.4578, 0.4147, 0.4147, 0.4517, 0.3665, 0.4578, 0.37, 0.4197, 0.4197, 0.4517, 0.3665, 0.475, 0.3103, 0.4818, 0.3121, 0.4578, 0.37, 0.475, 0.3103, 0.483, 0.25, 0.49, 0.25, 0.4818, 0.3121, 0.483, 0.25, 0.475, 0.1897, 0.4818, 0.1879, 0.49, 0.25, 0.475, 0.1897, 0.4517, 0.1335, 0.4578, 0.13, 0.4818, 0.1879, 0.4517, 0.1335, 0.4147, 0.08528, 0.4197, 0.08029, 0.4578, 0.13, 0.4147, 0.08528, 0.3665, 0.04825, 0.37, 0.04215, 0.4197, 0.08029, 0.3665, 0.04825, 0.3103, 0.02498, 0.3121, 0.01818, 0.37, 0.04215, 0.3103, 0.02498, 0.25, 0.01704, 0.25, 0.01, 0.3121, 0.01818, 0.25, 0.01704, 0.1897, 0.02498, 0.1879, 0.01818, 0.25, 0.01, 0.1897, 0.02498, 0.1335, 0.04825, 0.13, 0.04215, 0.1879, 0.01818, 0.1335, 0.04825, 0.08528, 0.08528, 0.08029, 0.08029, 0.13, 0.04215, 0.08528, 0.08528, 0.04825, 0.1335, 0.04215, 0.13, 0.08029, 0.08029, 0.04825, 0.1335, 0.02498, 0.1897, 0.01818, 0.1879, 0.04215, 0.13, 0.02498, 0.1897, 0.01704, 0.25, 0.01, 0.25, 0.01818, 0.1879, 0.01704, 0.25, 0.02498, 0.3103, 0.01818, 0.3121, 0.01, 0.25, 0.02498, 0.3103, 0.04825, 0.3665, 0.04215, 0.37, 0.01818, 0.3121, 0.04825, 0.3665, 0.08528, 0.4147, 0.08029, 0.4197, 0.04215, 0.37, 0.08528, 0.4147, 0.1335, 0.4517, 0.13, 0.4578, 0.08029, 0.4197, 0.1335, 0.4517, 0.1897, 0.475, 0.1879, 0.4818, 0.13, 0.4578, 0.1897, 0.475, 0.25, 0.483, 0.25, 0.49, 0.1879, 0.4818, 0.483, 0.25, 0.475, 0.3103, 0.475, 0.3103, 0.483, 0.25, 0.08528, 0.4147, 0.04825, 0.3665, 0.04825, 0.3665, 0.08528, 0.4147, 0.1335, 0.04825, 0.1897, 0.02498, 0.1897, 0.02498, 0.1335, 0.04825, 0.475, 0.1897, 0.483, 0.25, 0.483, 0.25, 0.475, 0.1897, 0.1335, 0.4517, 0.08528, 0.4147, 0.08528, 0.4147, 0.1335, 0.4517, 0.08528, 0.08528, 0.1335, 0.04825, 0.1335, 0.04825, 0.08528, 0.08528, 0.4517, 0.1335, 0.475, 0.1897, 0.475, 0.1897, 0.4517, 0.1335, 0.1897, 0.475, 0.1335, 0.4517, 0.1335, 0.4517, 0.1897, 0.475, 0.3103, 0.475, 0.25, 0.483, 0.25, 0.483, 0.3103, 0.475, 0.04825, 0.1335, 0.08528, 0.08528, 0.08528, 0.08528, 0.04825, 0.1335, 0.4147, 0.08528, 0.4517, 0.1335, 0.4517, 0.1335, 0.4147, 0.08528, 0.25, 0.483, 0.1897, 0.475, 0.1897, 0.475, 0.25, 0.483, 0.3665, 0.4517, 0.3103, 0.475, 0.3103, 0.475, 0.3665, 0.4517, 0.02498, 0.1897, 0.04825, 0.1335, 0.04825, 0.1335, 0.02498, 0.1897, 0.3665, 0.04825, 0.4147, 0.08528, 0.4147, 0.08528, 0.3665, 0.04825, 0.4147, 0.4147, 0.3665, 0.4517, 0.3665, 0.4517, 0.4147, 0.4147, 0.01704, 0.25, 0.02498, 0.1897, 0.02498, 0.1897, 0.01704, 0.25, 0.3103, 0.02498, 0.3665, 0.04825, 0.3665, 0.04825, 0.3103, 0.02498, 0.4517, 0.3665, 0.4147, 0.4147, 0.4147, 0.4147, 0.4517, 0.3665, 0.02498, 0.3103, 0.01704, 0.25, 0.01704, 0.25, 0.02498, 0.3103, 0.25, 0.01704, 0.3103, 0.02498, 0.3103, 0.02498, 0.25, 0.01704, 0.475, 0.3103, 0.4517, 0.3665, 0.4517, 0.3665, 0.475, 0.3103, 0.04825, 0.3665, 0.02498, 0.3103, 0.02498, 0.3103, 0.04825, 0.3665, 0.7083, 1.0, 0.6667, 1.0, 0.4517, 0.1335, 0.475, 0.1897, 0.6667, 1.0, 0.625, 1.0, 0.4147, 0.08528, 0.4517, 0.1335, -1.863e-07, 1.0, 0.9583, 1.0, 0.9167, 1.0, 0.875, 1.0, 0.8333, 1.0, 0.7917, 1.0, 0.75, 1.0, 0.7083, 1.0, 0.475, 0.1897, 0.483, 0.25, 0.475, 0.3103, 0.4517, 0.3665, 0.4147, 0.4147, 0.3665, 0.4517, 0.3103, 0.475, 0.25, 0.483, 0.1897, 0.475, 0.1335, 0.4517, 0.08528, 0.4147, 0.04825, 0.3665, 0.02498, 0.3103, 0.01704, 0.25, 0.02498, 0.1897, 0.04825, 0.1335, 0.08528, 0.08528, 0.1335, 0.04825, 0.1897, 0.02498, 0.25, 0.01704, 0.3103, 0.02498, 0.3665, 0.04825, 0.4147, 0.08528, 0.625, 1.0, 0.5833, 1.0, 0.5417, 1.0, 0.5, 1.0, 0.4583, 1.0, 0.4167, 1.0, 0.375, 1.0, 0.3333, 1.0, 0.2917, 1.0, 0.25, 1.0, 0.2083, 1.0, 0.1667, 1.0, 0.125, 1.0, 0.08333, 1.0, 0.04167, 1.0])
me_cylinder_003.materials.append(mat_rim)
me_cylinder_003.update()
me_cylinder_001 = bpy.data.meshes.new('Cylinder.001')
me_cylinder_001.from_pydata([(6.985e-10, 0.4195, -0.01254), (0.1086, 0.4052, -0.01254), (0.2098, 0.3633, -0.01254), (0.2966, 0.2966, -0.01254), (0.3633, 0.2098, -0.01254), (0.4052, 0.1086, -0.01254), (0.4195, -3.104e-10, -0.01254), (0.4052, -0.1086, -0.01254), (0.3633, -0.2098, -0.01254), (0.2966, -0.2966, -0.01254), (0.2098, -0.3633, -0.01254), (0.1086, -0.4052, -0.01254), (6.985e-10, -0.4195, -0.01254), (-0.1086, -0.4052, -0.01254), (-0.2098, -0.3633, -0.01254), (-0.2966, -0.2966, -0.01254), (-0.3633, -0.2098, -0.01254), (-0.4052, -0.1086, -0.01254), (-0.4195, -3.104e-10, -0.01254), (-0.4052, 0.1086, -0.01254), (-0.3633, 0.2098, -0.01254), (-0.2966, 0.2966, -0.01254), (-0.2098, 0.3633, -0.01254), (-0.1086, 0.4052, -0.01254), (0.1054, 0.3933, 0.01267), (6.985e-10, 0.4072, 0.01267), (0.2036, 0.3527, 0.01267), (0.2879, 0.2879, 0.01267), (0.3527, 0.2036, 0.01267), (0.3933, 0.1054, 0.01267), (0.4072, -3.104e-10, 0.01267), (0.3933, -0.1054, 0.01267), (0.3527, -0.2036, 0.01267), (0.2879, -0.2879, 0.01267), (0.2036, -0.3527, 0.01267), (0.1054, -0.3933, 0.01267), (6.985e-10, -0.4072, 0.01267), (-0.1054, -0.3933, 0.01267), (-0.2036, -0.3527, 0.01267), (-0.2879, -0.2879, 0.01267), (-0.3527, -0.2036, 0.01267), (-0.3933, -0.1054, 0.01267), (-0.4072, -3.104e-10, 0.01267), (-0.3933, 0.1054, 0.01267), (-0.3527, 0.2036, 0.01267), (-0.2879, 0.2879, 0.01267), (-0.2036, 0.3527, 0.01267), (-0.1054, 0.3933, 0.01267), (0.1086, 0.4052, 0.01267), (6.985e-10, 0.4195, 0.01267), (0.2098, 0.3633, 0.01267), (0.2966, 0.2966, 0.01267), (0.3633, 0.2098, 0.01267), (0.4052, 0.1086, 0.01267), (0.4195, -3.104e-10, 0.01267), (0.4052, -0.1086, 0.01267), (0.3633, -0.2098, 0.01267), (0.2966, -0.2966, 0.01267), (0.2098, -0.3633, 0.01267), (0.1086, -0.4052, 0.01267), (6.985e-10, -0.4195, 0.01267), (-0.1086, -0.4052, 0.01267), (-0.2098, -0.3633, 0.01267), (-0.2966, -0.2966, 0.01267), (-0.3633, -0.2098, 0.01267), (-0.4052, -0.1086, 0.01267), (-0.4195, -3.104e-10, 0.01267), (-0.4052, 0.1086, 0.01267), (-0.3633, 0.2098, 0.01267), (-0.2966, 0.2966, 0.01267), (-0.2098, 0.3633, 0.01267), (-0.1086, 0.4052, 0.01267), (0.1054, 0.3933, -0.01281), (6.985e-10, 0.4072, -0.01281), (0.2036, 0.3527, -0.01281), (0.2879, 0.2879, -0.01281), (0.3527, 0.2036, -0.01281), (0.3933, 0.1054, -0.01281), (0.4072, -3.104e-10, -0.01281), (0.3933, -0.1054, -0.01281), (0.3527, -0.2036, -0.01281), (0.2879, -0.2879, -0.01281), (0.2036, -0.3527, -0.01281), (0.1054, -0.3933, -0.01281), (6.985e-10, -0.4072, -0.01281), (-0.1054, -0.3933, -0.01281), (-0.2036, -0.3527, -0.01281), (-0.2879, -0.2879, -0.01281), (-0.3527, -0.2036, -0.01281), (-0.3933, -0.1054, -0.01281), (-0.4072, -3.104e-10, -0.01281), (-0.3933, 0.1054, -0.01281), (-0.3527, 0.2036, -0.01281), (-0.2879, 0.2879, -0.01281), (-0.2036, 0.3527, -0.01281), (-0.1054, 0.3933, -0.01281)], [], [(14, 13, 61, 62), (37, 36, 84, 85), (19, 18, 66, 67), (0, 23, 71, 49), (2, 1, 48, 50), (7, 6, 54, 55), (12, 11, 59, 60), (17, 16, 64, 65), (22, 21, 69, 70), (5, 4, 52, 53), (10, 9, 57, 58), (15, 14, 62, 63), (20, 19, 67, 68), (3, 2, 50, 51), (8, 7, 55, 56), (1, 0, 49, 48), (13, 12, 60, 61), (18, 17, 65, 66), (23, 22, 70, 71), (6, 5, 53, 54), (11, 10, 58, 59), (16, 15, 63, 64), (21, 20, 68, 69), (4, 3, 51, 52), (9, 8, 56, 57), (25, 24, 48, 49), (24, 26, 50, 48), (26, 27, 51, 50), (27, 28, 52, 51), (28, 29, 53, 52), (29, 30, 54, 53), (30, 31, 55, 54), (31, 32, 56, 55), (32, 33, 57, 56), (33, 34, 58, 57), (34, 35, 59, 58), (35, 36, 60, 59), (36, 37, 61, 60), (37, 38, 62, 61), (38, 39, 63, 62), (39, 40, 64, 63), (40, 41, 65, 64), (41, 42, 66, 65), (42, 43, 67, 66), (43, 44, 68, 67), (44, 45, 69, 68), (45, 46, 70, 69), (46, 47, 71, 70), (47, 25, 49, 71), (30, 29, 77, 78), (45, 44, 92, 93), (38, 37, 85, 86), (31, 30, 78, 79), (46, 45, 93, 94), (39, 38, 86, 87), (32, 31, 79, 80), (47, 46, 94, 95), (24, 25, 73, 72), (40, 39, 87, 88), (33, 32, 80, 81), (25, 47, 95, 73), (26, 24, 72, 74), (41, 40, 88, 89), (34, 33, 81, 82), (27, 26, 74, 75), (42, 41, 89, 90), (35, 34, 82, 83), (28, 27, 75, 76), (43, 42, 90, 91), (36, 35, 83, 84), (29, 28, 76, 77), (44, 43, 91, 92), (7, 8, 80, 79), (8, 9, 81, 80), (0, 1, 2, 3, 4, 5, 6, 7, 79, 78, 77, 76, 75, 74, 72, 73, 95, 94, 93, 92, 91, 90, 89, 88, 87, 86, 85, 84, 83, 82, 81, 9, 10, 11, 12, 13, 14, 15, 16, 17, 18, 19, 20, 21, 22, 23)])
_uv = me_cylinder_001.uv_layers.new(name='UVMap')
_uv.uv.foreach_set('vector', [0.4167, 1.0, 0.4583, 1.0, 0.4583, 1.0, 0.4167, 1.0, 0.1897, 0.02498, 0.25, 0.01704, 0.25, 0.01704, 0.1897, 0.02498, 0.2083, 1.0, 0.25, 1.0, 0.25, 1.0, 0.2083, 1.0, -1.863e-07, 1.0, 0.04167, 1.0, 0.04167, 1.0, -1.863e-07, 1.0, 0.9167, 1.0, 0.9583, 1.0, 0.9583, 1.0, 0.9167, 1.0, 0.7083, 1.0, 0.75, 1.0, 0.75, 1.0, 0.7083, 1.0, 0.5, 1.0, 0.5417, 1.0, 0.5417, 1.0, 0.5, 1.0, 0.2917, 1.0, 0.3333, 1.0, 0.3333, 1.0, 0.2917, 1.0, 0.08333, 1.0, 0.125, 1.0, 0.125, 1.0, 0.08333, 1.0, 0.7917, 1.0, 0.8333, 1.0, 0.8333, 1.0, 0.7917, 1.0, 0.5833, 1.0, 0.625, 1.0, 0.625, 1.0, 0.5833, 1.0, 0.375, 1.0, 0.4167, 1.0, 0.4167, 1.0, 0.375, 1.0, 0.1667, 1.0, 0.2083, 1.0, 0.2083, 1.0, 0.1667, 1.0, 0.875, 1.0, 0.9167, 1.0, 0.9167, 1.0, 0.875, 1.0, 0.6667, 1.0, 0.7083, 1.0, 0.7083, 1.0, 0.6667, 1.0, 0.9583, 1.0, 1.0, 1.0, 1.0, 1.0, 0.9583, 1.0, 0.4583, 1.0, 0.5, 1.0, 0.5, 1.0, 0.4583, 1.0, 0.25, 1.0, 0.2917, 1.0, 0.2917, 1.0, 0.25, 1.0, 0.04167, 1.0, 0.08333, 1.0, 0.08333, 1.0, 0.04167, 1.0, 0.75, 1.0, 0.7917, 1.0, 0.7917, 1.0, 0.75, 1.0, 0.5417, 1.0, 0.5833, 1.0, 0.5833, 1.0, 0.5417, 1.0, 0.3333, 1.0, 0.375, 1.0, 0.375, 1.0, 0.3333, 1.0, 0.125, 1.0, 0.1667, 1.0, 0.1667, 1.0, 0.125, 1.0, 0.8333, 1.0, 0.875, 1.0, 0.875, 1.0, 0.8333, 1.0, 0.625, 1.0, 0.6667, 1.0, 0.6667, 1.0, 0.625, 1.0, 0.25, 0.483, 0.3103, 0.475, 0.3121, 0.4818, 0.25, 0.49, 0.3103, 0.475, 0.3665, 0.4517, 0.37, 0.4578, 0.3121, 0.4818, 0.3665, 0.4517, 0.4147, 0.4147, 0.4197, 0.4197, 0.37, 0.4578, 0.4147, 0.4147, 0.4517, 0.3665, 0.4578, 0.37, 0.4197, 0.4197, 0.4517, 0.3665, 0.475, 0.3103, 0.4818, 0.3121, 0.4578, 0.37, 0.475, 0.3103, 0.483, 0.25, 0.49, 0.25, 0.4818, 0.3121, 0.483, 0.25, 0.475, 0.1897, 0.4818, 0.1879, 0.49, 0.25, 0.475, 0.1897, 0.4517, 0.1335, 0.4578, 0.13, 0.4818, 0.1879, 0.4517, 0.1335, 0.4147, 0.08528, 0.4197, 0.08029, 0.4578, 0.13, 0.4147, 0.08528, 0.3665, 0.04825, 0.37, 0.04215, 0.4197, 0.08029, 0.3665, 0.04825, 0.3103, 0.02498, 0.3121, 0.01818, 0.37, 0.04215, 0.3103, 0.02498, 0.25, 0.01704, 0.25, 0.01, 0.3121, 0.01818, 0.25, 0.01704, 0.1897, 0.02498, 0.1879, 0.01818, 0.25, 0.01, 0.1897, 0.02498, 0.1335, 0.04825, 0.13, 0.04215, 0.1879, 0.01818, 0.1335, 0.04825, 0.08528, 0.08528, 0.08029, 0.08029, 0.13, 0.04215, 0.08528, 0.08528, 0.04825, 0.1335, 0.04215, 0.13, 0.08029, 0.08029, 0.04825, 0.1335, 0.02498, 0.1897, 0.01818, 0.1879, 0.04215, 0.13, 0.02498, 0.1897, 0.01704, 0.25, 0.01, 0.25, 0.01818, 0.1879, 0.01704, 0.25, 0.02498, 0.3103, 0.01818, 0.3121, 0.01, 0.25, 0.02498, 0.3103, 0.04825, 0.3665, 0.04215, 0.37, 0.01818, 0.3121, 0.04825, 0.3665, 0.08528, 0.4147, 0.08029, 0.4197, 0.04215, 0.37, 0.08528, 0.4147, 0.1335, 0.4517, 0.13, 0.4578, 0.08029, 0.4197, 0.1335, 0.4517, 0.1897, 0.475, 0.1879, 0.4818, 0.13, 0.4578, 0.1897, 0.475, 0.25, 0.483, 0.25, 0.49, 0.1879, 0.4818, 0.483, 0.25, 0.475, 0.3103, 0.475, 0.3103, 0.483, 0.25, 0.08528, 0.4147, 0.04825, 0.3665, 0.04825, 0.3665, 0.08528, 0.4147, 0.1335, 0.04825, 0.1897, 0.02498, 0.1897, 0.02498, 0.1335, 0.04825, 0.475, 0.1897, 0.483, 0.25, 0.483, 0.25, 0.475, 0.1897, 0.1335, 0.4517, 0.08528, 0.4147, 0.08528, 0.4147, 0.1335, 0.4517, 0.08528, 0.08528, 0.1335, 0.04825, 0.1335, 0.04825, 0.08528, 0.08528, 0.4517, 0.1335, 0.475, 0.1897, 0.475, 0.1897, 0.4517, 0.1335, 0.1897, 0.475, 0.1335, 0.4517, 0.1335, 0.4517, 0.1897, 0.475, 0.3103, 0.475, 0.25, 0.483, 0.25, 0.483, 0.3103, 0.475, 0.04825, 0.1335, 0.08528, 0.08528, 0.08528, 0.08528, 0.04825, 0.1335, 0.4147, 0.08528, 0.4517, 0.1335, 0.4517, 0.1335, 0.4147, 0.08528, 0.25, 0.483, 0.1897, 0.475, 0.1897, 0.475, 0.25, 0.483, 0.3665, 0.4517, 0.3103, 0.475, 0.3103, 0.475, 0.3665, 0.4517, 0.02498, 0.1897, 0.04825, 0.1335, 0.04825, 0.1335, 0.02498, 0.1897, 0.3665, 0.04825, 0.4147, 0.08528, 0.4147, 0.08528, 0.3665, 0.04825, 0.4147, 0.4147, 0.3665, 0.4517, 0.3665, 0.4517, 0.4147, 0.4147, 0.01704, 0.25, 0.02498, 0.1897, 0.02498, 0.1897, 0.01704, 0.25, 0.3103, 0.02498, 0.3665, 0.04825, 0.3665, 0.04825, 0.3103, 0.02498, 0.4517, 0.3665, 0.4147, 0.4147, 0.4147, 0.4147, 0.4517, 0.3665, 0.02498, 0.3103, 0.01704, 0.25, 0.01704, 0.25, 0.02498, 0.3103, 0.25, 0.01704, 0.3103, 0.02498, 0.3103, 0.02498, 0.25, 0.01704, 0.475, 0.3103, 0.4517, 0.3665, 0.4517, 0.3665, 0.475, 0.3103, 0.04825, 0.3665, 0.02498, 0.3103, 0.02498, 0.3103, 0.04825, 0.3665, 0.7083, 1.0, 0.6667, 1.0, 0.4517, 0.1335, 0.475, 0.1897, 0.6667, 1.0, 0.625, 1.0, 0.4147, 0.08528, 0.4517, 0.1335, -1.863e-07, 1.0, 0.9583, 1.0, 0.9167, 1.0, 0.875, 1.0, 0.8333, 1.0, 0.7917, 1.0, 0.75, 1.0, 0.7083, 1.0, 0.475, 0.1897, 0.483, 0.25, 0.475, 0.3103, 0.4517, 0.3665, 0.4147, 0.4147, 0.3665, 0.4517, 0.3103, 0.475, 0.25, 0.483, 0.1897, 0.475, 0.1335, 0.4517, 0.08528, 0.4147, 0.04825, 0.3665, 0.02498, 0.3103, 0.01704, 0.25, 0.02498, 0.1897, 0.04825, 0.1335, 0.08528, 0.08528, 0.1335, 0.04825, 0.1897, 0.02498, 0.25, 0.01704, 0.3103, 0.02498, 0.3665, 0.04825, 0.4147, 0.08528, 0.625, 1.0, 0.5833, 1.0, 0.5417, 1.0, 0.5, 1.0, 0.4583, 1.0, 0.4167, 1.0, 0.375, 1.0, 0.3333, 1.0, 0.2917, 1.0, 0.25, 1.0, 0.2083, 1.0, 0.1667, 1.0, 0.125, 1.0, 0.08333, 1.0, 0.04167, 1.0])
me_cylinder_001.materials.append(mat_rim)
me_cylinder_001.update()
me_cylinder_005 = bpy.data.meshes.new('Cylinder.005')
me_cylinder_005.from_pydata([(0.0, 0.4195, 1.18), (0.1086, 0.4052, 1.18), (0.2098, 0.3633, 1.18), (0.2966, 0.2966, 1.18), (0.3633, 0.2098, 1.18), (0.4052, 0.1086, 1.18), (0.4195, 0.0, 1.18), (0.4052, -0.1086, 1.18), (0.3633, -0.2098, 1.18), (0.2966, -0.2966, 1.18), (0.2098, -0.3633, 1.18), (0.1086, -0.4052, 1.18), (0.0, -0.4195, 1.18), (-0.1086, -0.4052, 1.18), (-0.2098, -0.3633, 1.18), (-0.2966, -0.2966, 1.18), (-0.3633, -0.2098, 1.18), (-0.4052, -0.1086, 1.18), (-0.4195, 0.0, 1.18), (-0.4052, 0.1086, 1.18), (-0.3633, 0.2098, 1.18), (-0.2966, 0.2966, 1.18), (-0.2098, 0.3633, 1.18), (-0.1086, 0.4052, 1.18), (0.1054, 0.3933, 1.205), (0.0, 0.4072, 1.205), (0.2036, 0.3527, 1.205), (0.2879, 0.2879, 1.205), (0.3527, 0.2036, 1.205), (0.3933, 0.1054, 1.205), (0.4072, 0.0, 1.205), (0.3933, -0.1054, 1.205), (0.3527, -0.2036, 1.205), (0.2879, -0.2879, 1.205), (0.2036, -0.3527, 1.205), (0.1054, -0.3933, 1.205), (0.0, -0.4072, 1.205), (-0.1054, -0.3933, 1.205), (-0.2036, -0.3527, 1.205), (-0.2879, -0.2879, 1.205), (-0.3527, -0.2036, 1.205), (-0.3933, -0.1054, 1.205), (-0.4072, 0.0, 1.205), (-0.3933, 0.1054, 1.205), (-0.3527, 0.2036, 1.205), (-0.2879, 0.2879, 1.205), (-0.2036, 0.3527, 1.205), (-0.1054, 0.3933, 1.205), (0.1086, 0.4052, 1.205), (0.0, 0.4195, 1.205), (0.2098, 0.3633, 1.205), (0.2966, 0.2966, 1.205), (0.3633, 0.2098, 1.205), (0.4052, 0.1086, 1.205), (0.4195, 0.0, 1.205), (0.4052, -0.1086, 1.205), (0.3633, -0.2098, 1.205), (0.2966, -0.2966, 1.205), (0.2098, -0.3633, 1.205), (0.1086, -0.4052, 1.205), (0.0, -0.4195, 1.205), (-0.1086, -0.4052, 1.205), (-0.2098, -0.3633, 1.205), (-0.2966, -0.2966, 1.205), (-0.3633, -0.2098, 1.205), (-0.4052, -0.1086, 1.205), (-0.4195, 0.0, 1.205), (-0.4052, 0.1086, 1.205), (-0.3633, 0.2098, 1.205), (-0.2966, 0.2966, 1.205), (-0.2098, 0.3633, 1.205), (-0.1086, 0.4052, 1.205), (0.1054, 0.3933, 1.179), (0.0, 0.4072, 1.179), (0.2036, 0.3527, 1.179), (0.2879, 0.2879, 1.179), (0.3527, 0.2036, 1.179), (0.3933, 0.1054, 1.179), (0.4072, 0.0, 1.179), (0.3933, -0.1054, 1.179), (0.3527, -0.2036, 1.179), (0.2879, -0.2879, 1.179), (0.2036, -0.3527, 1.179), (0.1054, -0.3933, 1.179), (0.0, -0.4072, 1.179), (-0.1054, -0.3933, 1.179), (-0.2036, -0.3527, 1.179), (-0.2879, -0.2879, 1.179), (-0.3527, -0.2036, 1.179), (-0.3933, -0.1054, 1.179), (-0.4072, 0.0, 1.179), (-0.3933, 0.1054, 1.179), (-0.3527, 0.2036, 1.179), (-0.2879, 0.2879, 1.179), (-0.2036, 0.3527, 1.179), (-0.1054, 0.3933, 1.179)], [], [(14, 13, 61, 62), (37, 36, 84, 85), (19, 18, 66, 67), (0, 23, 71, 49), (2, 1, 48, 50), (7, 6, 54, 55), (12, 11, 59, 60), (17, 16, 64, 65), (22, 21, 69, 70), (5, 4, 52, 53), (10, 9, 57, 58), (15, 14, 62, 63), (20, 19, 67, 68), (3, 2, 50, 51), (8, 7, 55, 56), (1, 0, 49, 48), (13, 12, 60, 61), (18, 17, 65, 66), (23, 22, 70, 71), (6, 5, 53, 54), (11, 10, 58, 59), (16, 15, 63, 64), (21, 20, 68, 69), (4, 3, 51, 52), (9, 8, 56, 57), (25, 24, 48, 49), (24, 26, 50, 48), (26, 27, 51, 50), (27, 28, 52, 51), (28, 29, 53, 52), (29, 30, 54, 53), (30, 31, 55, 54), (31, 32, 56, 55), (32, 33, 57, 56), (33, 34, 58, 57), (34, 35, 59, 58), (35, 36, 60, 59), (36, 37, 61, 60), (37, 38, 62, 61), (38, 39, 63, 62), (39, 40, 64, 63), (40, 41, 65, 64), (41, 42, 66, 65), (42, 43, 67, 66), (43, 44, 68, 67), (44, 45, 69, 68), (45, 46, 70, 69), (46, 47, 71, 70), (47, 25, 49, 71), (30, 29, 77, 78), (45, 44, 92, 93), (38, 37, 85, 86), (31, 30, 78, 79), (46, 45, 93, 94), (39, 38, 86, 87), (32, 31, 79, 80), (47, 46, 94, 95), (24, 25, 73, 72), (40, 39, 87, 88), (33, 32, 80, 81), (25, 47, 95, 73), (26, 24, 72, 74), (41, 40, 88, 89), (34, 33, 81, 82), (27, 26, 74, 75), (42, 41, 89, 90), (35, 34, 82, 83), (28, 27, 75, 76), (43, 42, 90, 91), (36, 35, 83, 84), (29, 28, 76, 77), (44, 43, 91, 92), (7, 8, 80, 79), (8, 9, 81, 80), (0, 1, 2, 3, 4, 5, 6, 7, 79, 78, 77, 76, 75, 74, 72, 73, 95, 94, 93, 92, 91, 90, 89, 88, 87, 86, 85, 84, 83, 82, 81, 9, 10, 11, 12, 13, 14, 15, 16, 17, 18, 19, 20, 21, 22, 23)])
_uv = me_cylinder_005.uv_layers.new(name='UVMap')
_uv.uv.foreach_set('vector', [0.4167, 1.0, 0.4583, 1.0, 0.4583, 1.0, 0.4167, 1.0, 0.1897, 0.02498, 0.25, 0.01704, 0.25, 0.01704, 0.1897, 0.02498, 0.2083, 1.0, 0.25, 1.0, 0.25, 1.0, 0.2083, 1.0, -1.863e-07, 1.0, 0.04167, 1.0, 0.04167, 1.0, -1.863e-07, 1.0, 0.9167, 1.0, 0.9583, 1.0, 0.9583, 1.0, 0.9167, 1.0, 0.7083, 1.0, 0.75, 1.0, 0.75, 1.0, 0.7083, 1.0, 0.5, 1.0, 0.5417, 1.0, 0.5417, 1.0, 0.5, 1.0, 0.2917, 1.0, 0.3333, 1.0, 0.3333, 1.0, 0.2917, 1.0, 0.08333, 1.0, 0.125, 1.0, 0.125, 1.0, 0.08333, 1.0, 0.7917, 1.0, 0.8333, 1.0, 0.8333, 1.0, 0.7917, 1.0, 0.5833, 1.0, 0.625, 1.0, 0.625, 1.0, 0.5833, 1.0, 0.375, 1.0, 0.4167, 1.0, 0.4167, 1.0, 0.375, 1.0, 0.1667, 1.0, 0.2083, 1.0, 0.2083, 1.0, 0.1667, 1.0, 0.875, 1.0, 0.9167, 1.0, 0.9167, 1.0, 0.875, 1.0, 0.6667, 1.0, 0.7083, 1.0, 0.7083, 1.0, 0.6667, 1.0, 0.9583, 1.0, 1.0, 1.0, 1.0, 1.0, 0.9583, 1.0, 0.4583, 1.0, 0.5, 1.0, 0.5, 1.0, 0.4583, 1.0, 0.25, 1.0, 0.2917, 1.0, 0.2917, 1.0, 0.25, 1.0, 0.04167, 1.0, 0.08333, 1.0, 0.08333, 1.0, 0.04167, 1.0, 0.75, 1.0, 0.7917, 1.0, 0.7917, 1.0, 0.75, 1.0, 0.5417, 1.0, 0.5833, 1.0, 0.5833, 1.0, 0.5417, 1.0, 0.3333, 1.0, 0.375, 1.0, 0.375, 1.0, 0.3333, 1.0, 0.125, 1.0, 0.1667, 1.0, 0.1667, 1.0, 0.125, 1.0, 0.8333, 1.0, 0.875, 1.0, 0.875, 1.0, 0.8333, 1.0, 0.625, 1.0, 0.6667, 1.0, 0.6667, 1.0, 0.625, 1.0, 0.25, 0.483, 0.3103, 0.475, 0.3121, 0.4818, 0.25, 0.49, 0.3103, 0.475, 0.3665, 0.4517, 0.37, 0.4578, 0.3121, 0.4818, 0.3665, 0.4517, 0.4147, 0.4147, 0.4197, 0.4197, 0.37, 0.4578, 0.4147, 0.4147, 0.4517, 0.3665, 0.4578, 0.37, 0.4197, 0.4197, 0.4517, 0.3665, 0.475, 0.3103, 0.4818, 0.3121, 0.4578, 0.37, 0.475, 0.3103, 0.483, 0.25, 0.49, 0.25, 0.4818, 0.3121, 0.483, 0.25, 0.475, 0.1897, 0.4818, 0.1879, 0.49, 0.25, 0.475, 0.1897, 0.4517, 0.1335, 0.4578, 0.13, 0.4818, 0.1879, 0.4517, 0.1335, 0.4147, 0.08528, 0.4197, 0.08029, 0.4578, 0.13, 0.4147, 0.08528, 0.3665, 0.04825, 0.37, 0.04215, 0.4197, 0.08029, 0.3665, 0.04825, 0.3103, 0.02498, 0.3121, 0.01818, 0.37, 0.04215, 0.3103, 0.02498, 0.25, 0.01704, 0.25, 0.01, 0.3121, 0.01818, 0.25, 0.01704, 0.1897, 0.02498, 0.1879, 0.01818, 0.25, 0.01, 0.1897, 0.02498, 0.1335, 0.04825, 0.13, 0.04215, 0.1879, 0.01818, 0.1335, 0.04825, 0.08528, 0.08528, 0.08029, 0.08029, 0.13, 0.04215, 0.08528, 0.08528, 0.04825, 0.1335, 0.04215, 0.13, 0.08029, 0.08029, 0.04825, 0.1335, 0.02498, 0.1897, 0.01818, 0.1879, 0.04215, 0.13, 0.02498, 0.1897, 0.01704, 0.25, 0.01, 0.25, 0.01818, 0.1879, 0.01704, 0.25, 0.02498, 0.3103, 0.01818, 0.3121, 0.01, 0.25, 0.02498, 0.3103, 0.04825, 0.3665, 0.04215, 0.37, 0.01818, 0.3121, 0.04825, 0.3665, 0.08528, 0.4147, 0.08029, 0.4197, 0.04215, 0.37, 0.08528, 0.4147, 0.1335, 0.4517, 0.13, 0.4578, 0.08029, 0.4197, 0.1335, 0.4517, 0.1897, 0.475, 0.1879, 0.4818, 0.13, 0.4578, 0.1897, 0.475, 0.25, 0.483, 0.25, 0.49, 0.1879, 0.4818, 0.483, 0.25, 0.475, 0.3103, 0.475, 0.3103, 0.483, 0.25, 0.08528, 0.4147, 0.04825, 0.3665, 0.04825, 0.3665, 0.08528, 0.4147, 0.1335, 0.04825, 0.1897, 0.02498, 0.1897, 0.02498, 0.1335, 0.04825, 0.475, 0.1897, 0.483, 0.25, 0.483, 0.25, 0.475, 0.1897, 0.1335, 0.4517, 0.08528, 0.4147, 0.08528, 0.4147, 0.1335, 0.4517, 0.08528, 0.08528, 0.1335, 0.04825, 0.1335, 0.04825, 0.08528, 0.08528, 0.4517, 0.1335, 0.475, 0.1897, 0.475, 0.1897, 0.4517, 0.1335, 0.1897, 0.475, 0.1335, 0.4517, 0.1335, 0.4517, 0.1897, 0.475, 0.3103, 0.475, 0.25, 0.483, 0.25, 0.483, 0.3103, 0.475, 0.04825, 0.1335, 0.08528, 0.08528, 0.08528, 0.08528, 0.04825, 0.1335, 0.4147, 0.08528, 0.4517, 0.1335, 0.4517, 0.1335, 0.4147, 0.08528, 0.25, 0.483, 0.1897, 0.475, 0.1897, 0.475, 0.25, 0.483, 0.3665, 0.4517, 0.3103, 0.475, 0.3103, 0.475, 0.3665, 0.4517, 0.02498, 0.1897, 0.04825, 0.1335, 0.04825, 0.1335, 0.02498, 0.1897, 0.3665, 0.04825, 0.4147, 0.08528, 0.4147, 0.08528, 0.3665, 0.04825, 0.4147, 0.4147, 0.3665, 0.4517, 0.3665, 0.4517, 0.4147, 0.4147, 0.01704, 0.25, 0.02498, 0.1897, 0.02498, 0.1897, 0.01704, 0.25, 0.3103, 0.02498, 0.3665, 0.04825, 0.3665, 0.04825, 0.3103, 0.02498, 0.4517, 0.3665, 0.4147, 0.4147, 0.4147, 0.4147, 0.4517, 0.3665, 0.02498, 0.3103, 0.01704, 0.25, 0.01704, 0.25, 0.02498, 0.3103, 0.25, 0.01704, 0.3103, 0.02498, 0.3103, 0.02498, 0.25, 0.01704, 0.475, 0.3103, 0.4517, 0.3665, 0.4517, 0.3665, 0.475, 0.3103, 0.04825, 0.3665, 0.02498, 0.3103, 0.02498, 0.3103, 0.04825, 0.3665, 0.7083, 1.0, 0.6667, 1.0, 0.4517, 0.1335, 0.475, 0.1897, 0.6667, 1.0, 0.625, 1.0, 0.4147, 0.08528, 0.4517, 0.1335, -1.863e-07, 1.0, 0.9583, 1.0, 0.9167, 1.0, 0.875, 1.0, 0.8333, 1.0, 0.7917, 1.0, 0.75, 1.0, 0.7083, 1.0, 0.475, 0.1897, 0.483, 0.25, 0.475, 0.3103, 0.4517, 0.3665, 0.4147, 0.4147, 0.3665, 0.4517, 0.3103, 0.475, 0.25, 0.483, 0.1897, 0.475, 0.1335, 0.4517, 0.08528, 0.4147, 0.04825, 0.3665, 0.02498, 0.3103, 0.01704, 0.25, 0.02498, 0.1897, 0.04825, 0.1335, 0.08528, 0.08528, 0.1335, 0.04825, 0.1897, 0.02498, 0.25, 0.01704, 0.3103, 0.02498, 0.3665, 0.04825, 0.4147, 0.08528, 0.625, 1.0, 0.5833, 1.0, 0.5417, 1.0, 0.5, 1.0, 0.4583, 1.0, 0.4167, 1.0, 0.375, 1.0, 0.3333, 1.0, 0.2917, 1.0, 0.25, 1.0, 0.2083, 1.0, 0.1667, 1.0, 0.125, 1.0, 0.08333, 1.0, 0.04167, 1.0])
me_cylinder_005.materials.append(mat_rim)
me_cylinder_005.update()
me_cylinder_006 = bpy.data.meshes.new('Cylinder.006')
me_cylinder_006.from_pydata([(0.3933, 0.1054, 0.8882), (0.3933, 0.1054, 0.2734), (0.3527, 0.2036, 0.2734), (0.3527, 0.2036, 0.8882), (-0.3527, 0.2036, 0.8882), (-0.3527, 0.2036, 0.2734), (-0.3933, 0.1054, 0.2734), (-0.3933, 0.1054, 0.8882), (-0.1054, -0.3933, 0.8882), (-0.1054, -0.3933, 0.2734), (0.0, -0.4072, 0.2734), (0.0, -0.4072, 0.8882), (0.4072, 0.0, 0.8882), (0.4072, 0.0, 0.2734), (-0.2879, 0.2879, 0.8882), (-0.2879, 0.2879, 0.2734), (-0.2036, -0.3527, 0.8882), (-0.2036, -0.3527, 0.2734), (0.3933, -0.1054, 0.8882), (0.3933, -0.1054, 0.2734), (-0.2036, 0.3527, 0.8882), (-0.2036, 0.3527, 0.2734), (-0.2879, -0.2879, 0.8882), (-0.2879, -0.2879, 0.2734), (0.3527, -0.2036, 0.8882), (0.3527, -0.2036, 0.2734), (-0.1054, 0.3933, 0.8882), (-0.1054, 0.3933, 0.2734), (0.1054, 0.3933, 0.8882), (0.1054, 0.3933, 0.2734), (0.0, 0.4072, 0.2734), (0.0, 0.4072, 0.8882), (-0.3527, -0.2036, 0.8882), (-0.3527, -0.2036, 0.2734), (0.2879, -0.2879, 0.8882), (0.2879, -0.2879, 0.2734), (0.2036, 0.3527, 0.8882), (0.2036, 0.3527, 0.2734), (-0.3933, -0.1054, 0.8882), (-0.3933, -0.1054, 0.2734), (0.2036, -0.3527, 0.8882), (0.2036, -0.3527, 0.2734), (0.2879, 0.2879, 0.8882), (0.2879, 0.2879, 0.2734), (-0.4072, 0.0, 0.8882), (-0.4072, 0.0, 0.2734), (0.1054, -0.3933, 0.8882), (0.1054, -0.3933, 0.2734)], [], [(46, 11, 10, 47), (44, 7, 6, 45), (42, 3, 2, 43), (40, 46, 47, 41), (38, 44, 45, 39), (36, 42, 43, 37), (34, 40, 41, 35), (32, 38, 39, 33), (28, 36, 37, 29), (26, 31, 30, 27), (24, 34, 35, 25), (22, 32, 33, 23), (31, 28, 29, 30), (20, 26, 27, 21), (18, 24, 25, 19), (16, 22, 23, 17), (14, 20, 21, 15), (12, 18, 19, 13), (8, 16, 17, 9), (4, 14, 15, 5), (0, 12, 13, 1), (11, 8, 9, 10), (7, 4, 5, 6), (3, 0, 1, 2)])
_uv = me_cylinder_006.uv_layers.new(name='UVMap')
_uv.uv.foreach_set('vector', [0.3103, 0.02498, 0.25, 0.01704, 0.25, 0.01704, 0.3103, 0.02498, 0.01704, 0.25, 0.02498, 0.3103, 0.02498, 0.3103, 0.01704, 0.25, 0.4147, 0.4147, 0.4517, 0.3665, 0.4517, 0.3665, 0.4147, 0.4147, 0.3665, 0.04825, 0.3103, 0.02498, 0.3103, 0.02498, 0.3665, 0.04825, 0.02498, 0.1897, 0.01704, 0.25, 0.01704, 0.25, 0.02498, 0.1897, 0.3665, 0.4517, 0.4147, 0.4147, 0.4147, 0.4147, 0.3665, 0.4517, 0.4147, 0.08528, 0.3665, 0.04825, 0.3665, 0.04825, 0.4147, 0.08528, 0.04825, 0.1335, 0.02498, 0.1897, 0.02498, 0.1897, 0.04825, 0.1335, 0.3103, 0.475, 0.3665, 0.4517, 0.3665, 0.4517, 0.3103, 0.475, 0.1897, 0.475, 0.25, 0.483, 0.25, 0.483, 0.1897, 0.475, 0.4517, 0.1335, 0.4147, 0.08528, 0.4147, 0.08528, 0.4517, 0.1335, 0.08528, 0.08528, 0.04825, 0.1335, 0.04825, 0.1335, 0.08528, 0.08528, 0.25, 0.483, 0.3103, 0.475, 0.3103, 0.475, 0.25, 0.483, 0.1335, 0.4517, 0.1897, 0.475, 0.1897, 0.475, 0.1335, 0.4517, 0.475, 0.1897, 0.4517, 0.1335, 0.4517, 0.1335, 0.475, 0.1897, 0.1335, 0.04825, 0.08528, 0.08528, 0.08528, 0.08528, 0.1335, 0.04825, 0.08528, 0.4147, 0.1335, 0.4517, 0.1335, 0.4517, 0.08528, 0.4147, 0.483, 0.25, 0.475, 0.1897, 0.475, 0.1897, 0.483, 0.25, 0.1897, 0.02498, 0.1335, 0.04825, 0.1335, 0.04825, 0.1897, 0.02498, 0.04825, 0.3665, 0.08528, 0.4147, 0.08528, 0.4147, 0.04825, 0.3665, 0.475, 0.3103, 0.483, 0.25, 0.483, 0.25, 0.475, 0.3103, 0.25, 0.01704, 0.1897, 0.02498, 0.1897, 0.02498, 0.25, 0.01704, 0.02498, 0.3103, 0.04825, 0.3665, 0.04825, 0.3665, 0.02498, 0.3103, 0.4517, 0.3665, 0.475, 0.3103, 0.475, 0.3103, 0.4517, 0.3665])
me_cylinder_006.materials.append(mat_white)
me_cylinder_006.update()

# ---- objects
ob_light = bpy.data.objects.new('Light', light_light)
ob_camera = bpy.data.objects.new('Camera', cam_camera)
ob_cube = bpy.data.objects.new('Cube', me_cube)
ob_cylinder = bpy.data.objects.new('Cylinder', me_cylinder_004)
ob_explosive_sign = bpy.data.objects.new('explosive-sign', me_explosive_sign)
ob_toprim = bpy.data.objects.new('TopRim', me_cylinder_002)
ob_toprim_001 = bpy.data.objects.new('TopRim.001', me_cylinder_003)
ob_toprim_002 = bpy.data.objects.new('TopRim.002', me_cylinder_001)
ob_toprim_003 = bpy.data.objects.new('TopRim.003', me_cylinder_005)
ob_toprim_004 = bpy.data.objects.new('TopRim.004', me_cylinder_006)

# ---- transforms, parenting, visibility, modifiers, constraints
ob_light.location = (4.076, 1.005, 5.904)
ob_light.rotation_euler = (0.6503, 0.05522, 1.866)
ob_light.lock_rotations_4d = False
ob_light.empty_display_type = 'ARROWS'
ob_light.color = (0.0, 0.0, 0.0, 0.0)
ob_light.lineart.crease_threshold = 0.0
ob_camera.location = (7.359, -6.926, 4.958)
ob_camera.rotation_euler = (1.109, 0.0, 0.8149)
ob_camera.lock_rotations_4d = False
ob_camera.empty_display_type = 'ARROWS'
ob_camera.color = (0.0, 0.0, 0.0, 0.0)
ob_camera.display_type = 'WIRE'
ob_camera.lineart.crease_threshold = 0.0
ob_cube.location = (-0.3094, -0.001869, 1.347)
ob_cube.scale = (-0.04416, -0.0338, -0.01962)
ob_cylinder.location = (0.2698, 0.009723, 1.331)
ob_cylinder.scale = (-0.03558, -0.03558, -0.01178)
ob_explosive_sign.location = (-0.007494, -0.6305, 0.7278)
_m = ob_explosive_sign.modifiers.new('Shrinkwrap', 'SHRINKWRAP')
_m.wrap_method = 'PROJECT'
_m.target = ob_toprim_004
_m.offset = 0.01
ob_toprim.location = (0.0, 0.0, 0.1055)
ob_toprim.scale = (1.036, 1.036, 1.036)
ob_toprim_001.location = (-7.235e-10, 3.216e-10, 1.021)
ob_toprim_001.scale = (1.037, 1.037, 1.037)
ob_toprim_002.location = (-7.235e-10, 3.216e-10, 0.3898)
ob_toprim_002.scale = (1.037, 1.037, 1.037)
ob_toprim_003.location = (0.0, 0.0, 0.1055)
ob_toprim_003.scale = (1.036, 1.036, 1.036)
ob_toprim_004.location = (0.0, 0.0, 0.1055)
ob_toprim_004.scale = (1.036, 1.036, 1.036)

# ---- collection membership
col_collection.objects.link(ob_light)
col_collection.objects.link(ob_camera)
col_boom_barrel.objects.link(ob_cube)
col_boom_barrel.objects.link(ob_cylinder)
col_boom_barrel.objects.link(ob_explosive_sign)
col_boom_barrel.objects.link(ob_toprim)
col_boom_barrel.objects.link(ob_toprim_001)
col_boom_barrel.objects.link(ob_toprim_002)
col_boom_barrel.objects.link(ob_toprim_003)
col_boom_barrel.objects.link(ob_toprim_004)

# ---- scene / render settings (as saved in the file)
scene.camera = ob_camera
scene.frame_start = 1; scene.frame_end = 250; scene.frame_set(1)
scene.render.engine = 'BLENDER_EEVEE_NEXT'
scene.cycles.sampling_pattern = 'TABULATED_SOBOL'
scene.view_settings.view_transform = 'Filmic'
bpy.context.view_layer.update()

